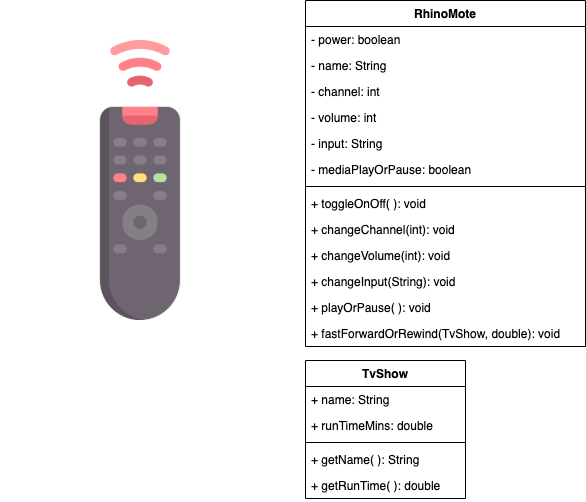

The diagram above was exported from draw.io. Its source (the exported page's mxGraphModel, read from the mxfile embedded in the PNG):
<mxGraphModel dx="119" dy="486" grid="1" gridSize="10" guides="1" tooltips="1" connect="1" arrows="1" fold="1" page="1" pageScale="1" pageWidth="827" pageHeight="1169" math="0" shadow="0">
  <root>
    <mxCell id="0" />
    <mxCell id="1" parent="0" />
    <mxCell id="6TPL4AKi-3FXdpoCNHnH-1" value="" style="shape=image;verticalLabelPosition=bottom;labelBackgroundColor=#ffffff;verticalAlign=top;aspect=fixed;imageAspect=0;image=data:image/png,(base64 omitted: 19796 chars);" parent="1" vertex="1">
      <mxGeometry x="865" y="50" width="280" height="280" as="geometry" />
    </mxCell>
    <mxCell id="6TPL4AKi-3FXdpoCNHnH-2" value="RhinoMote" style="swimlane;fontStyle=1;align=center;verticalAlign=top;childLayout=stackLayout;horizontal=1;startSize=26;horizontalStack=0;resizeParent=1;resizeParentMax=0;resizeLast=0;collapsible=1;marginBottom=0;" parent="1" vertex="1">
      <mxGeometry x="1170" y="10" width="280" height="346" as="geometry" />
    </mxCell>
    <mxCell id="6TPL4AKi-3FXdpoCNHnH-3" value="- power: boolean" style="text;strokeColor=none;fillColor=none;align=left;verticalAlign=top;spacingLeft=4;spacingRight=4;overflow=hidden;rotatable=0;points=[[0,0.5],[1,0.5]];portConstraint=eastwest;" parent="6TPL4AKi-3FXdpoCNHnH-2" vertex="1">
      <mxGeometry y="26" width="280" height="26" as="geometry" />
    </mxCell>
    <mxCell id="NoEuM11RnQhH59w2urLi-43" value="- name: String" style="text;strokeColor=none;fillColor=none;align=left;verticalAlign=top;spacingLeft=4;spacingRight=4;overflow=hidden;rotatable=0;points=[[0,0.5],[1,0.5]];portConstraint=eastwest;" parent="6TPL4AKi-3FXdpoCNHnH-2" vertex="1">
      <mxGeometry y="52" width="280" height="26" as="geometry" />
    </mxCell>
    <mxCell id="NoEuM11RnQhH59w2urLi-44" value="- channel: int" style="text;strokeColor=none;fillColor=none;align=left;verticalAlign=top;spacingLeft=4;spacingRight=4;overflow=hidden;rotatable=0;points=[[0,0.5],[1,0.5]];portConstraint=eastwest;" parent="6TPL4AKi-3FXdpoCNHnH-2" vertex="1">
      <mxGeometry y="78" width="280" height="26" as="geometry" />
    </mxCell>
    <mxCell id="NoEuM11RnQhH59w2urLi-45" value="- volume: int" style="text;strokeColor=none;fillColor=none;align=left;verticalAlign=top;spacingLeft=4;spacingRight=4;overflow=hidden;rotatable=0;points=[[0,0.5],[1,0.5]];portConstraint=eastwest;" parent="6TPL4AKi-3FXdpoCNHnH-2" vertex="1">
      <mxGeometry y="104" width="280" height="26" as="geometry" />
    </mxCell>
    <mxCell id="NoEuM11RnQhH59w2urLi-49" value="- input: String" style="text;strokeColor=none;fillColor=none;align=left;verticalAlign=top;spacingLeft=4;spacingRight=4;overflow=hidden;rotatable=0;points=[[0,0.5],[1,0.5]];portConstraint=eastwest;" parent="6TPL4AKi-3FXdpoCNHnH-2" vertex="1">
      <mxGeometry y="130" width="280" height="26" as="geometry" />
    </mxCell>
    <mxCell id="NoEuM11RnQhH59w2urLi-51" value="- mediaPlayOrPause: boolean" style="text;strokeColor=none;fillColor=none;align=left;verticalAlign=top;spacingLeft=4;spacingRight=4;overflow=hidden;rotatable=0;points=[[0,0.5],[1,0.5]];portConstraint=eastwest;" parent="6TPL4AKi-3FXdpoCNHnH-2" vertex="1">
      <mxGeometry y="156" width="280" height="26" as="geometry" />
    </mxCell>
    <mxCell id="6TPL4AKi-3FXdpoCNHnH-4" value="" style="line;strokeWidth=1;fillColor=none;align=left;verticalAlign=middle;spacingTop=-1;spacingLeft=3;spacingRight=3;rotatable=0;labelPosition=right;points=[];portConstraint=eastwest;" parent="6TPL4AKi-3FXdpoCNHnH-2" vertex="1">
      <mxGeometry y="182" width="280" height="8" as="geometry" />
    </mxCell>
    <mxCell id="6TPL4AKi-3FXdpoCNHnH-5" value="+ toggleOnOff( ): void" style="text;strokeColor=none;fillColor=none;align=left;verticalAlign=top;spacingLeft=4;spacingRight=4;overflow=hidden;rotatable=0;points=[[0,0.5],[1,0.5]];portConstraint=eastwest;" parent="6TPL4AKi-3FXdpoCNHnH-2" vertex="1">
      <mxGeometry y="190" width="280" height="26" as="geometry" />
    </mxCell>
    <mxCell id="NoEuM11RnQhH59w2urLi-46" value="+ changeChannel(int): void" style="text;strokeColor=none;fillColor=none;align=left;verticalAlign=top;spacingLeft=4;spacingRight=4;overflow=hidden;rotatable=0;points=[[0,0.5],[1,0.5]];portConstraint=eastwest;" parent="6TPL4AKi-3FXdpoCNHnH-2" vertex="1">
      <mxGeometry y="216" width="280" height="26" as="geometry" />
    </mxCell>
    <mxCell id="NoEuM11RnQhH59w2urLi-47" value="+ changeVolume(int): void" style="text;strokeColor=none;fillColor=none;align=left;verticalAlign=top;spacingLeft=4;spacingRight=4;overflow=hidden;rotatable=0;points=[[0,0.5],[1,0.5]];portConstraint=eastwest;" parent="6TPL4AKi-3FXdpoCNHnH-2" vertex="1">
      <mxGeometry y="242" width="280" height="26" as="geometry" />
    </mxCell>
    <mxCell id="NoEuM11RnQhH59w2urLi-50" value="+ changeInput(String): void" style="text;strokeColor=none;fillColor=none;align=left;verticalAlign=top;spacingLeft=4;spacingRight=4;overflow=hidden;rotatable=0;points=[[0,0.5],[1,0.5]];portConstraint=eastwest;" parent="6TPL4AKi-3FXdpoCNHnH-2" vertex="1">
      <mxGeometry y="268" width="280" height="26" as="geometry" />
    </mxCell>
    <mxCell id="NoEuM11RnQhH59w2urLi-52" value="+ playOrPause( ): void" style="text;strokeColor=none;fillColor=none;align=left;verticalAlign=top;spacingLeft=4;spacingRight=4;overflow=hidden;rotatable=0;points=[[0,0.5],[1,0.5]];portConstraint=eastwest;" parent="6TPL4AKi-3FXdpoCNHnH-2" vertex="1">
      <mxGeometry y="294" width="280" height="26" as="geometry" />
    </mxCell>
    <mxCell id="r1vtyuhYJ0un0MfzQUhX-4" value="+ fastForwardOrRewind(TvShow, double): void" style="text;strokeColor=none;fillColor=none;align=left;verticalAlign=top;spacingLeft=4;spacingRight=4;overflow=hidden;rotatable=0;points=[[0,0.5],[1,0.5]];portConstraint=eastwest;" vertex="1" parent="6TPL4AKi-3FXdpoCNHnH-2">
      <mxGeometry y="320" width="280" height="26" as="geometry" />
    </mxCell>
    <mxCell id="NoEuM11RnQhH59w2urLi-53" value="TvShow" style="swimlane;fontStyle=1;align=center;verticalAlign=top;childLayout=stackLayout;horizontal=1;startSize=26;horizontalStack=0;resizeParent=1;resizeParentMax=0;resizeLast=0;collapsible=1;marginBottom=0;" parent="1" vertex="1">
      <mxGeometry x="1170" y="370" width="160" height="138" as="geometry" />
    </mxCell>
    <mxCell id="NoEuM11RnQhH59w2urLi-54" value="+ name: String" style="text;strokeColor=none;fillColor=none;align=left;verticalAlign=top;spacingLeft=4;spacingRight=4;overflow=hidden;rotatable=0;points=[[0,0.5],[1,0.5]];portConstraint=eastwest;" parent="NoEuM11RnQhH59w2urLi-53" vertex="1">
      <mxGeometry y="26" width="160" height="26" as="geometry" />
    </mxCell>
    <mxCell id="r1vtyuhYJ0un0MfzQUhX-2" value="+ runTimeMins: double" style="text;strokeColor=none;fillColor=none;align=left;verticalAlign=top;spacingLeft=4;spacingRight=4;overflow=hidden;rotatable=0;points=[[0,0.5],[1,0.5]];portConstraint=eastwest;" vertex="1" parent="NoEuM11RnQhH59w2urLi-53">
      <mxGeometry y="52" width="160" height="26" as="geometry" />
    </mxCell>
    <mxCell id="NoEuM11RnQhH59w2urLi-55" value="" style="line;strokeWidth=1;fillColor=none;align=left;verticalAlign=middle;spacingTop=-1;spacingLeft=3;spacingRight=3;rotatable=0;labelPosition=right;points=[];portConstraint=eastwest;" parent="NoEuM11RnQhH59w2urLi-53" vertex="1">
      <mxGeometry y="78" width="160" height="8" as="geometry" />
    </mxCell>
    <mxCell id="NoEuM11RnQhH59w2urLi-56" value="+ getName( ): String" style="text;strokeColor=none;fillColor=none;align=left;verticalAlign=top;spacingLeft=4;spacingRight=4;overflow=hidden;rotatable=0;points=[[0,0.5],[1,0.5]];portConstraint=eastwest;" parent="NoEuM11RnQhH59w2urLi-53" vertex="1">
      <mxGeometry y="86" width="160" height="26" as="geometry" />
    </mxCell>
    <mxCell id="r1vtyuhYJ0un0MfzQUhX-3" value="+ getRunTime( ): double" style="text;strokeColor=none;fillColor=none;align=left;verticalAlign=top;spacingLeft=4;spacingRight=4;overflow=hidden;rotatable=0;points=[[0,0.5],[1,0.5]];portConstraint=eastwest;" vertex="1" parent="NoEuM11RnQhH59w2urLi-53">
      <mxGeometry y="112" width="160" height="26" as="geometry" />
    </mxCell>
  </root>
</mxGraphModel>